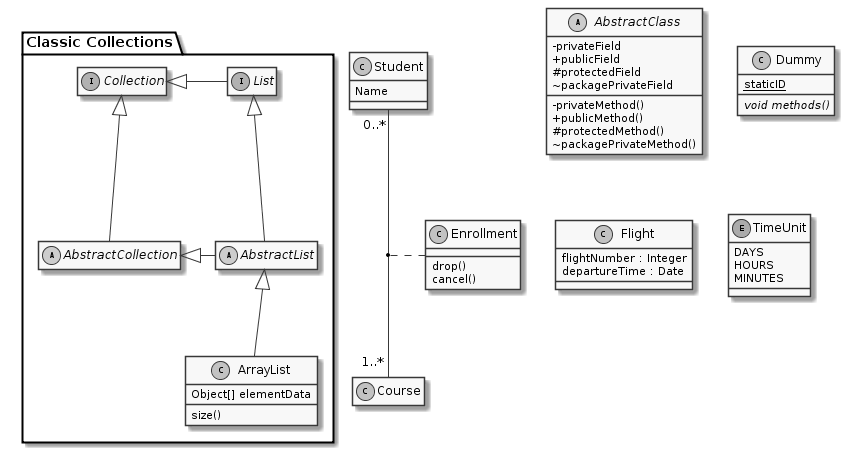

The diagram above was rendered by PlantUML. Its source (embedded in the PNG):
@startuml

'style options
skinparam monochrome true
skinparam circledCharacterRadius 9
skinparam circledCharacterFontSize 8
skinparam classAttributeIconSize 0
hide empty members

abstract class AbstractClass {
  - privateField
  + publicField
  # protectedField
  ~ packagePrivateField
  - privateMethod()
  + publicMethod()
  # protectedMethod()
  ~ packagePrivateMethod()
   }

class Dummy {
  {static} staticID
  {abstract} void methods()
   }

class Flight {
   flightNumber : Integer
   departureTime : Date
   }

package "Classic Collections" {

   abstract class AbstractList
   abstract AbstractCollection
   interface List
   interface Collection

   List <|-- AbstractList
   Collection <|-- AbstractCollection

   Collection <|- List
   AbstractCollection <|- AbstractList
   AbstractList <|-- ArrayList

   class ArrayList {
     Object[] elementData
     size()
      }
}

enum TimeUnit {
  DAYS
  HOURS
  MINUTES
}


class Student {
  Name
}
Student "0..*" -- "1..*" Course
(Student, Course) .. Enrollment

class Enrollment {
  drop()
  cancel()
}

@enduml